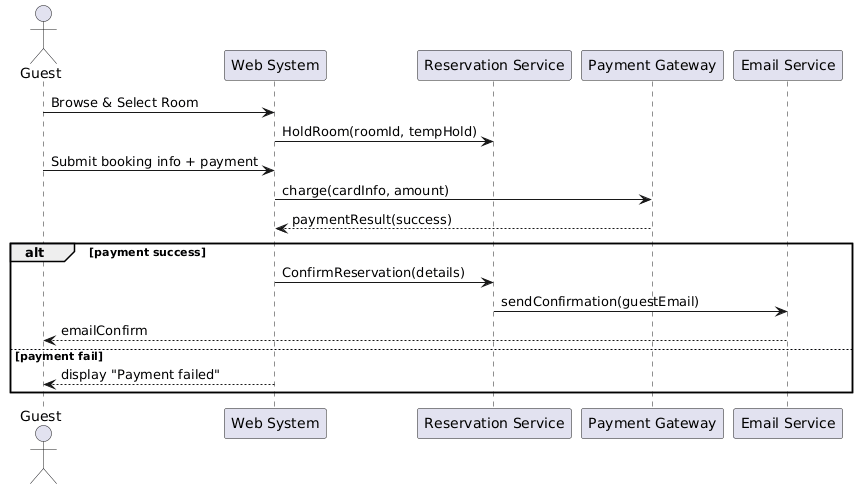

The diagram above was rendered by PlantUML. Its source (embedded in the PNG):
@startuml
actor Guest
participant "Web System" as Web
participant "Reservation Service" as Resv
participant "Payment Gateway" as PG
participant "Email Service" as Mail

Guest -> Web: Browse & Select Room
Web -> Resv: HoldRoom(roomId, tempHold)
Guest -> Web: Submit booking info + payment
Web -> PG: charge(cardInfo, amount)
PG --> Web: paymentResult(success)
alt payment success
  Web -> Resv: ConfirmReservation(details)
  Resv -> Mail: sendConfirmation(guestEmail)
  Mail --> Guest: emailConfirm
else payment fail
  Web --> Guest: display "Payment failed"
end
@enduml